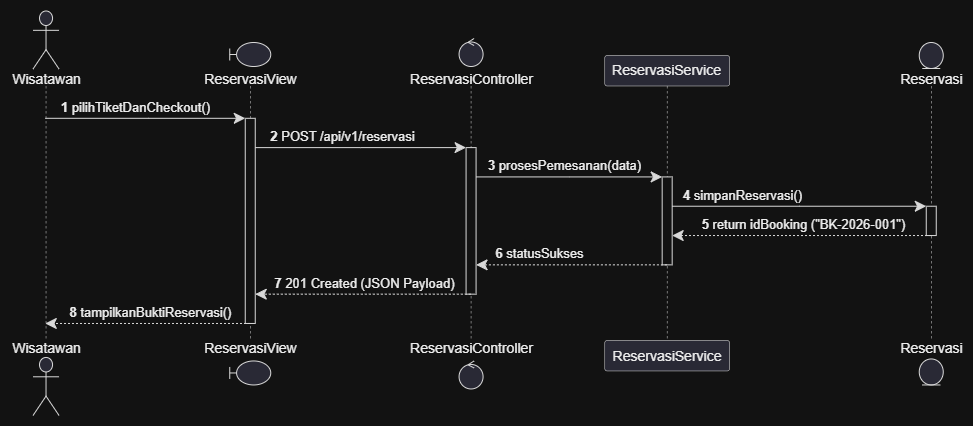

The diagram above was exported from draw.io. Its source (the exported page's mxGraphModel, read from the mxfile embedded in the PNG):
<mxGraphModel dx="1269" dy="739" grid="1" gridSize="10" guides="1" tooltips="1" connect="1" arrows="1" fold="1" page="1" pageScale="1" pageWidth="827" pageHeight="1169" math="0" shadow="0">
  <root>
    <mxCell id="0" />
    <mxCell id="1" parent="0" />
    <UserObject label="" plantUmlData="{&#10;  &quot;data&quot;: &quot;@startuml\nautonumber\nactor Wisatawan as User\nboundary \&quot;ReservasiView\&quot; as View\ncontrol \&quot;ReservasiController\&quot; as Ctrl\nparticipant \&quot;ReservasiService\&quot; as Svc\nentity \&quot;Reservasi\&quot; as Res\n\nUser -&gt; View : pilihTiketDanCheckout()\nactivate View\nView -&gt; Ctrl : POST /api/v1/reservasi\nactivate Ctrl\nCtrl -&gt; Svc : prosesPemesanan(data)\nactivate Svc\nSvc -&gt; Res : simpanReservasi()\nactivate Res\nRes --&gt; Svc : return idBooking (\&quot;BK-2026-001\&quot;)\ndeactivate Res\nSvc --&gt; Ctrl : statusSukses\ndeactivate Svc\nCtrl --&gt; View : 201 Created (JSON Payload)\ndeactivate Ctrl\nView --&gt; User : tampilkanBuktiReservasi()\ndeactivate View\n@enduml&quot;,&#10;  &quot;config&quot;: null&#10;}" id="r_kuTXgthTiUAQWiY-L_-6">
      <mxCell connectable="0" parent="1" style="group;transparentBounds=1;editIcon=1;lockedGroup=0;groupPadding=10;fillColor=default;" vertex="1">
        <mxGeometry as="geometry" />
      </mxCell>
    </UserObject>
    <UserObject label="" plantUmlId="pl_4" plantUmlBaseStyle="shape=umlLifeline;perimeter=lifelinePerimeter;participant=headless;size=75.49;lifelineMirror=1;dashPattern=5 5;container=1;dropTarget=0;collapsible=0;recursiveResize=0;outlineConnect=0;portConstraint=eastwest;newEdgeStyle={&quot;edgeStyle&quot;:&quot;sequenceEdgeStyle&quot;,&quot;libavoidRouting&quot;:0,&quot;curved&quot;:0,&quot;rounded&quot;:0};fillColor=none;strokeColor=#181818;strokeWidth=0.5;" plantUmlBaseValue="" id="r_kuTXgthTiUAQWiY-L_-7">
      <mxCell parent="r_kuTXgthTiUAQWiY-L_-6" style="shape=umlLifeline;perimeter=lifelinePerimeter;participant=headless;size=75.49;lifelineMirror=1;dashPattern=5 5;container=1;dropTarget=0;collapsible=0;recursiveResize=0;outlineConnect=0;portConstraint=eastwest;newEdgeStyle={&quot;edgeStyle&quot;:&quot;sequenceEdgeStyle&quot;,&quot;libavoidRouting&quot;:0,&quot;curved&quot;:0,&quot;rounded&quot;:0};fillColor=none;strokeColor=#181818;strokeWidth=0.5;" vertex="1">
        <mxGeometry height="405.46000000000004" width="71.0663" x="40" y="30" as="geometry" />
      </mxCell>
    </UserObject>
    <UserObject label="Wisatawan" plantUmlId="p_17" plantUmlBaseStyle="shape=umlActor;verticalLabelPosition=bottom;verticalAlign=top;spacingTop=-5;fillColor=#E2E2F0;strokeColor=#181818;fontColor=#000000;fontSize=14;html=1;part=1;" plantUmlBaseValue="Wisatawan" id="r_kuTXgthTiUAQWiY-L_-8">
      <mxCell parent="r_kuTXgthTiUAQWiY-L_-7" style="shape=umlActor;verticalLabelPosition=bottom;verticalAlign=top;spacingTop=-5;fillColor=#E2E2F0;strokeColor=#181818;fontColor=#000000;fontSize=14;html=1;part=1;" vertex="1">
        <mxGeometry height="58" width="26" x="22.53315" y="0.5" as="geometry" />
      </mxCell>
    </UserObject>
    <UserObject label="Wisatawan" plantUmlId="pf_18" plantUmlBaseStyle="shape=umlActor;verticalLabelPosition=top;verticalAlign=bottom;spacingBottom=-2.5;fillColor=#E2E2F0;strokeColor=#181818;fontColor=#000000;fontSize=14;html=1;part=1;" plantUmlBaseValue="Wisatawan" id="r_kuTXgthTiUAQWiY-L_-9">
      <mxCell parent="r_kuTXgthTiUAQWiY-L_-7" style="shape=umlActor;verticalLabelPosition=top;verticalAlign=bottom;spacingBottom=-2.5;fillColor=#E2E2F0;strokeColor=#181818;fontColor=#000000;fontSize=14;html=1;part=1;" vertex="1">
        <mxGeometry height="58" width="26" x="22.53315" y="346.96000000000004" as="geometry" />
      </mxCell>
    </UserObject>
    <UserObject label="" plantUmlId="pl_5" plantUmlBaseStyle="shape=umlLifeline;perimeter=lifelinePerimeter;participant=headless;size=43.49;lifelineMirror=1;dashPattern=5 5;container=1;dropTarget=0;collapsible=0;recursiveResize=0;outlineConnect=0;portConstraint=eastwest;newEdgeStyle={&quot;edgeStyle&quot;:&quot;sequenceEdgeStyle&quot;,&quot;libavoidRouting&quot;:0,&quot;curved&quot;:0,&quot;rounded&quot;:0};fillColor=none;strokeColor=#181818;strokeWidth=0.5;" plantUmlBaseValue="" id="r_kuTXgthTiUAQWiY-L_-10">
      <mxCell parent="r_kuTXgthTiUAQWiY-L_-6" style="shape=umlLifeline;perimeter=lifelinePerimeter;participant=headless;size=43.49;lifelineMirror=1;dashPattern=5 5;container=1;dropTarget=0;collapsible=0;recursiveResize=0;outlineConnect=0;portConstraint=eastwest;newEdgeStyle={&quot;edgeStyle&quot;:&quot;sequenceEdgeStyle&quot;,&quot;libavoidRouting&quot;:0,&quot;curved&quot;:0,&quot;rounded&quot;:0};fillColor=none;strokeColor=#181818;strokeWidth=0.5;" vertex="1">
        <mxGeometry height="341.46000000000004" width="95.26549999999999" x="232.11785714285713" y="61.99999999999999" as="geometry" />
      </mxCell>
    </UserObject>
    <UserObject label="" plantUmlId="act_0" plantUmlBaseStyle="rounded=0;fillColor=#FFFFFF;strokeColor=#181818;strokeWidth=1;points=[];perimeter=orthogonalPerimeter;outlineConnect=0;portConstraint=eastwest;newEdgeStyle={&quot;edgeStyle&quot;:&quot;sequenceEdgeStyle&quot;,&quot;libavoidRouting&quot;:0,&quot;curved&quot;:0,&quot;rounded&quot;:0};part=1;" plantUmlBaseValue="" id="r_kuTXgthTiUAQWiY-L_-11">
      <mxCell parent="r_kuTXgthTiUAQWiY-L_-10" style="rounded=0;fillColor=#FFFFFF;strokeColor=#181818;strokeWidth=1;points=[];perimeter=orthogonalPerimeter;outlineConnect=0;portConstraint=eastwest;newEdgeStyle={&quot;edgeStyle&quot;:&quot;sequenceEdgeStyle&quot;,&quot;libavoidRouting&quot;:0,&quot;curved&quot;:0,&quot;rounded&quot;:0};part=1;" vertex="1">
        <mxGeometry height="205.17000000000002" width="10" x="42.63274999999999" y="75.80000000000001" as="geometry" />
      </mxCell>
    </UserObject>
    <UserObject label="ReservasiView" plantUmlId="p_19" plantUmlBaseStyle="shape=umlBoundary;verticalLabelPosition=bottom;verticalAlign=top;spacingTop=-2.5;fillColor=#E2E2F0;strokeColor=#181818;fontColor=#000000;fontSize=14;html=1;part=1;" plantUmlBaseValue="ReservasiView" id="r_kuTXgthTiUAQWiY-L_-12">
      <mxCell parent="r_kuTXgthTiUAQWiY-L_-10" style="shape=umlBoundary;verticalLabelPosition=bottom;verticalAlign=top;spacingTop=-2.5;fillColor=#E2E2F0;strokeColor=#181818;fontColor=#000000;fontSize=14;html=1;part=1;" vertex="1">
        <mxGeometry height="24" width="41" x="27.132749999999987" as="geometry" />
      </mxCell>
    </UserObject>
    <UserObject label="ReservasiView" plantUmlId="pf_20" plantUmlBaseStyle="shape=umlBoundary;verticalLabelPosition=top;verticalAlign=bottom;spacingBottom=1;fillColor=#E2E2F0;strokeColor=#181818;fontColor=#000000;fontSize=14;html=1;part=1;" plantUmlBaseValue="ReservasiView" id="r_kuTXgthTiUAQWiY-L_-13">
      <mxCell parent="r_kuTXgthTiUAQWiY-L_-10" style="shape=umlBoundary;verticalLabelPosition=top;verticalAlign=bottom;spacingBottom=1;fillColor=#E2E2F0;strokeColor=#181818;fontColor=#000000;fontSize=14;html=1;part=1;" vertex="1">
        <mxGeometry height="24" width="41" x="27.132749999999987" y="318.46000000000004" as="geometry" />
      </mxCell>
    </UserObject>
    <UserObject label="" plantUmlId="pl_6" plantUmlBaseStyle="shape=umlLifeline;perimeter=lifelinePerimeter;participant=headless;size=47.49;lifelineMirror=1;dashPattern=5 5;container=1;dropTarget=0;collapsible=0;recursiveResize=0;outlineConnect=0;portConstraint=eastwest;newEdgeStyle={&quot;edgeStyle&quot;:&quot;sequenceEdgeStyle&quot;,&quot;libavoidRouting&quot;:0,&quot;curved&quot;:0,&quot;rounded&quot;:0};fillColor=none;strokeColor=#181818;strokeWidth=0.5;" plantUmlBaseValue="" id="r_kuTXgthTiUAQWiY-L_-14">
      <mxCell parent="r_kuTXgthTiUAQWiY-L_-6" style="shape=umlLifeline;perimeter=lifelinePerimeter;participant=headless;size=47.49;lifelineMirror=1;dashPattern=5 5;container=1;dropTarget=0;collapsible=0;recursiveResize=0;outlineConnect=0;portConstraint=eastwest;newEdgeStyle={&quot;edgeStyle&quot;:&quot;sequenceEdgeStyle&quot;,&quot;libavoidRouting&quot;:0,&quot;curved&quot;:0,&quot;rounded&quot;:0};fillColor=none;strokeColor=#181818;strokeWidth=0.5;" vertex="1">
        <mxGeometry height="349.46000000000004" width="131.6395" x="434.75174285714286" y="57.99999999999999" as="geometry" />
      </mxCell>
    </UserObject>
    <UserObject label="" plantUmlId="act_1" plantUmlBaseStyle="rounded=0;fillColor=#FFFFFF;strokeColor=#181818;strokeWidth=1;points=[];perimeter=orthogonalPerimeter;outlineConnect=0;portConstraint=eastwest;newEdgeStyle={&quot;edgeStyle&quot;:&quot;sequenceEdgeStyle&quot;,&quot;libavoidRouting&quot;:0,&quot;curved&quot;:0,&quot;rounded&quot;:0};part=1;" plantUmlBaseValue="" id="r_kuTXgthTiUAQWiY-L_-15">
      <mxCell parent="r_kuTXgthTiUAQWiY-L_-14" style="rounded=0;fillColor=#FFFFFF;strokeColor=#181818;strokeWidth=1;points=[];perimeter=orthogonalPerimeter;outlineConnect=0;portConstraint=eastwest;newEdgeStyle={&quot;edgeStyle&quot;:&quot;sequenceEdgeStyle&quot;,&quot;libavoidRouting&quot;:0,&quot;curved&quot;:0,&quot;rounded&quot;:0};part=1;" vertex="1">
        <mxGeometry height="146.55" width="10" x="60.81975" y="109.11000000000001" as="geometry" />
      </mxCell>
    </UserObject>
    <UserObject label="ReservasiController" plantUmlId="p_21" plantUmlBaseStyle="ellipse;shape=umlControl;verticalLabelPosition=bottom;verticalAlign=top;spacingTop=-2.5;fillColor=#E2E2F0;strokeColor=#181818;fontColor=#000000;fontSize=14;html=1;part=1;" plantUmlBaseValue="ReservasiController" id="r_kuTXgthTiUAQWiY-L_-16">
      <mxCell parent="r_kuTXgthTiUAQWiY-L_-14" style="ellipse;shape=umlControl;verticalLabelPosition=bottom;verticalAlign=top;spacingTop=-2.5;fillColor=#E2E2F0;strokeColor=#181818;fontColor=#000000;fontSize=14;html=1;part=1;" vertex="1">
        <mxGeometry height="28" width="24" x="53.81975" as="geometry" />
      </mxCell>
    </UserObject>
    <UserObject label="ReservasiController" plantUmlId="pf_22" plantUmlBaseStyle="ellipse;shape=umlControl;verticalLabelPosition=top;verticalAlign=bottom;spacingBottom=1;fillColor=#E2E2F0;strokeColor=#181818;fontColor=#000000;fontSize=14;html=1;part=1;" plantUmlBaseValue="ReservasiController" id="r_kuTXgthTiUAQWiY-L_-17">
      <mxCell parent="r_kuTXgthTiUAQWiY-L_-14" style="ellipse;shape=umlControl;verticalLabelPosition=top;verticalAlign=bottom;spacingBottom=1;fillColor=#E2E2F0;strokeColor=#181818;fontColor=#000000;fontSize=14;html=1;part=1;" vertex="1">
        <mxGeometry height="28" width="24" x="53.81975" y="322.46000000000004" as="geometry" />
      </mxCell>
    </UserObject>
    <UserObject label="ReservasiService" plantUmlId="p_7" plantUmlBaseStyle="shape=umlLifeline;perimeter=lifelinePerimeter;size=30.49;lifelineMirror=1;dashPattern=5 5;container=1;dropTarget=0;collapsible=0;recursiveResize=0;outlineConnect=0;portConstraint=eastwest;newEdgeStyle={&quot;edgeStyle&quot;:&quot;sequenceEdgeStyle&quot;,&quot;libavoidRouting&quot;:0,&quot;curved&quot;:0,&quot;rounded&quot;:0};rounded=1;absoluteArcSize=1;arcSize=5;fillColor=#E2E2F0;strokeColor=#181818;strokeWidth=0.5;fontColor=#000000;fontSize=14;whiteSpace=wrap;html=1;" plantUmlBaseValue="ReservasiService" id="r_kuTXgthTiUAQWiY-L_-18">
      <mxCell parent="r_kuTXgthTiUAQWiY-L_-6" style="shape=umlLifeline;perimeter=lifelinePerimeter;size=30.49;lifelineMirror=1;dashPattern=5 5;container=1;dropTarget=0;collapsible=0;recursiveResize=0;outlineConnect=0;portConstraint=eastwest;newEdgeStyle={&quot;edgeStyle&quot;:&quot;sequenceEdgeStyle&quot;,&quot;libavoidRouting&quot;:0,&quot;curved&quot;:0,&quot;rounded&quot;:0};rounded=1;absoluteArcSize=1;arcSize=5;fillColor=#E2E2F0;strokeColor=#181818;strokeWidth=0.5;fontColor=#000000;fontSize=14;whiteSpace=wrap;html=1;" vertex="1">
        <mxGeometry height="315.46000000000004" width="124.8104" x="634.2694428571427" y="75" as="geometry" />
      </mxCell>
    </UserObject>
    <UserObject label="" plantUmlId="act_2" plantUmlBaseStyle="rounded=0;fillColor=#FFFFFF;strokeColor=#181818;strokeWidth=1;points=[];perimeter=orthogonalPerimeter;outlineConnect=0;portConstraint=eastwest;newEdgeStyle={&quot;edgeStyle&quot;:&quot;sequenceEdgeStyle&quot;,&quot;libavoidRouting&quot;:0,&quot;curved&quot;:0,&quot;rounded&quot;:0};part=1;" plantUmlBaseValue="" id="r_kuTXgthTiUAQWiY-L_-19">
      <mxCell parent="r_kuTXgthTiUAQWiY-L_-18" style="rounded=0;fillColor=#FFFFFF;strokeColor=#181818;strokeWidth=1;points=[];perimeter=orthogonalPerimeter;outlineConnect=0;portConstraint=eastwest;newEdgeStyle={&quot;edgeStyle&quot;:&quot;sequenceEdgeStyle&quot;,&quot;libavoidRouting&quot;:0,&quot;curved&quot;:0,&quot;rounded&quot;:0};part=1;" vertex="1">
        <mxGeometry height="87.93000000000004" width="10" x="57.405200000000036" y="121.41999999999999" as="geometry" />
      </mxCell>
    </UserObject>
    <UserObject label="" plantUmlId="pl_8" plantUmlBaseStyle="shape=umlLifeline;perimeter=lifelinePerimeter;participant=headless;size=43.49;lifelineMirror=1;dashPattern=5 5;container=1;dropTarget=0;collapsible=0;recursiveResize=0;outlineConnect=0;portConstraint=eastwest;newEdgeStyle={&quot;edgeStyle&quot;:&quot;sequenceEdgeStyle&quot;,&quot;libavoidRouting&quot;:0,&quot;curved&quot;:0,&quot;rounded&quot;:0};fillColor=none;strokeColor=#181818;strokeWidth=0.5;" plantUmlBaseValue="" id="r_kuTXgthTiUAQWiY-L_-20">
      <mxCell parent="r_kuTXgthTiUAQWiY-L_-6" style="shape=umlLifeline;perimeter=lifelinePerimeter;participant=headless;size=43.49;lifelineMirror=1;dashPattern=5 5;container=1;dropTarget=0;collapsible=0;recursiveResize=0;outlineConnect=0;portConstraint=eastwest;newEdgeStyle={&quot;edgeStyle&quot;:&quot;sequenceEdgeStyle&quot;,&quot;libavoidRouting&quot;:0,&quot;curved&quot;:0,&quot;rounded&quot;:0};fillColor=none;strokeColor=#181818;strokeWidth=0.5;" vertex="1">
        <mxGeometry height="341.46000000000004" width="63.4784" x="929.0092785714284" y="61.99999999999999" as="geometry" />
      </mxCell>
    </UserObject>
    <UserObject label="" plantUmlId="act_3" plantUmlBaseStyle="rounded=0;fillColor=#FFFFFF;strokeColor=#181818;strokeWidth=1;points=[];perimeter=orthogonalPerimeter;outlineConnect=0;portConstraint=eastwest;newEdgeStyle={&quot;edgeStyle&quot;:&quot;sequenceEdgeStyle&quot;,&quot;libavoidRouting&quot;:0,&quot;curved&quot;:0,&quot;rounded&quot;:0};part=1;" plantUmlBaseValue="" id="r_kuTXgthTiUAQWiY-L_-21">
      <mxCell parent="r_kuTXgthTiUAQWiY-L_-20" style="rounded=0;fillColor=#FFFFFF;strokeColor=#181818;strokeWidth=1;points=[];perimeter=orthogonalPerimeter;outlineConnect=0;portConstraint=eastwest;newEdgeStyle={&quot;edgeStyle&quot;:&quot;sequenceEdgeStyle&quot;,&quot;libavoidRouting&quot;:0,&quot;curved&quot;:0,&quot;rounded&quot;:0};part=1;" vertex="1">
        <mxGeometry height="29.310000000000002" width="10" x="26.739199999999983" y="163.73" as="geometry" />
      </mxCell>
    </UserObject>
    <UserObject label="Reservasi" plantUmlId="p_23" plantUmlBaseStyle="ellipse;shape=umlEntity;verticalLabelPosition=bottom;verticalAlign=top;spacingTop=-4.5;fillColor=#E2E2F0;strokeColor=#181818;fontColor=#000000;fontSize=14;html=1;part=1;" plantUmlBaseValue="Reservasi" id="r_kuTXgthTiUAQWiY-L_-22">
      <mxCell parent="r_kuTXgthTiUAQWiY-L_-20" style="ellipse;shape=umlEntity;verticalLabelPosition=bottom;verticalAlign=top;spacingTop=-4.5;fillColor=#E2E2F0;strokeColor=#181818;fontColor=#000000;fontSize=14;html=1;part=1;" vertex="1">
        <mxGeometry height="26" width="24" x="19.739199999999983" as="geometry" />
      </mxCell>
    </UserObject>
    <UserObject label="Reservasi" plantUmlId="pf_24" plantUmlBaseStyle="ellipse;shape=umlEntity;verticalLabelPosition=top;verticalAlign=bottom;spacingBottom=-1;fillColor=#E2E2F0;strokeColor=#181818;fontColor=#000000;fontSize=14;html=1;part=1;" plantUmlBaseValue="Reservasi" id="r_kuTXgthTiUAQWiY-L_-23">
      <mxCell parent="r_kuTXgthTiUAQWiY-L_-20" style="ellipse;shape=umlEntity;verticalLabelPosition=top;verticalAlign=bottom;spacingBottom=-1;fillColor=#E2E2F0;strokeColor=#181818;fontColor=#000000;fontSize=14;html=1;part=1;" vertex="1">
        <mxGeometry height="26" width="24" x="19.739199999999983" y="316.46000000000004" as="geometry" />
      </mxCell>
    </UserObject>
    <UserObject label="&lt;b&gt;1&lt;/b&gt; pilihTiketDanCheckout()" plantUmlId="msg_9" plantUmlBaseStyle="endArrow=classic;endFill=1;endSize=9;html=1;edgeStyle=sequenceEdgeStyle;libavoidRouting=0;curved=0;rounded=0;strokeColor=#181818;strokeWidth=1;fontColor=#000000;fontSize=13;verticalAlign=bottom;labelBackgroundColor=none;sourcePerimeterSpacing=0;targetPerimeterSpacing=0;" plantUmlBaseValue="&lt;b&gt;1&lt;/b&gt; pilihTiketDanCheckout()" id="r_kuTXgthTiUAQWiY-L_-24">
      <mxCell edge="1" parent="r_kuTXgthTiUAQWiY-L_-6" source="r_kuTXgthTiUAQWiY-L_-7" style="endArrow=classic;endFill=1;endSize=9;html=1;edgeStyle=sequenceEdgeStyle;libavoidRouting=0;curved=0;rounded=0;strokeColor=#181818;strokeWidth=1;fontColor=#000000;fontSize=13;verticalAlign=bottom;labelBackgroundColor=none;sourcePerimeterSpacing=0;targetPerimeterSpacing=0;" target="r_kuTXgthTiUAQWiY-L_-11">
        <mxGeometry relative="1" x="-0.104" as="geometry">
          <Array as="points">
            <mxPoint x="175" y="137.8" />
          </Array>
          <mxPoint x="75.53315" y="137.8" as="sourcePoint" />
          <mxPoint x="274.7506071428571" y="137.8" as="targetPoint" />
        </mxGeometry>
      </mxCell>
    </UserObject>
    <UserObject label="&lt;b&gt;2&lt;/b&gt; POST /api/v1/reservasi" plantUmlId="msg_10" plantUmlBaseStyle="endArrow=classic;endFill=1;endSize=9;html=1;edgeStyle=sequenceEdgeStyle;libavoidRouting=0;curved=0;rounded=0;strokeColor=#181818;strokeWidth=1;fontColor=#000000;fontSize=13;verticalAlign=bottom;labelBackgroundColor=none;sourcePerimeterSpacing=0;targetPerimeterSpacing=0;" plantUmlBaseValue="&lt;b&gt;2&lt;/b&gt; POST /api/v1/reservasi" id="r_kuTXgthTiUAQWiY-L_-25">
      <mxCell edge="1" parent="r_kuTXgthTiUAQWiY-L_-6" source="r_kuTXgthTiUAQWiY-L_-11" style="endArrow=classic;endFill=1;endSize=9;html=1;edgeStyle=sequenceEdgeStyle;libavoidRouting=0;curved=0;rounded=0;strokeColor=#181818;strokeWidth=1;fontColor=#000000;fontSize=13;verticalAlign=bottom;labelBackgroundColor=none;sourcePerimeterSpacing=0;targetPerimeterSpacing=0;" target="r_kuTXgthTiUAQWiY-L_-15">
        <mxGeometry relative="1" x="-0.177" as="geometry">
          <Array as="points">
            <mxPoint x="390" y="167.11" />
          </Array>
          <mxPoint x="284.7506071428571" y="167.11" as="sourcePoint" />
          <mxPoint x="495.57149285714286" y="167.11" as="targetPoint" />
        </mxGeometry>
      </mxCell>
    </UserObject>
    <UserObject label="&lt;b&gt;3&lt;/b&gt; prosesPemesanan(data)" plantUmlId="msg_11" plantUmlBaseStyle="endArrow=classic;endFill=1;endSize=9;html=1;edgeStyle=sequenceEdgeStyle;libavoidRouting=0;curved=0;rounded=0;strokeColor=#181818;strokeWidth=1;fontColor=#000000;fontSize=13;verticalAlign=bottom;labelBackgroundColor=none;sourcePerimeterSpacing=0;targetPerimeterSpacing=0;" plantUmlBaseValue="&lt;b&gt;3&lt;/b&gt; prosesPemesanan(data)" id="r_kuTXgthTiUAQWiY-L_-26">
      <mxCell edge="1" parent="r_kuTXgthTiUAQWiY-L_-6" source="r_kuTXgthTiUAQWiY-L_-15" style="endArrow=classic;endFill=1;endSize=9;html=1;edgeStyle=sequenceEdgeStyle;libavoidRouting=0;curved=0;rounded=0;strokeColor=#181818;strokeWidth=1;fontColor=#000000;fontSize=13;verticalAlign=bottom;labelBackgroundColor=none;sourcePerimeterSpacing=0;targetPerimeterSpacing=0;" target="r_kuTXgthTiUAQWiY-L_-19">
        <mxGeometry relative="1" x="-0.059" as="geometry">
          <Array as="points">
            <mxPoint x="599" y="196.42" />
          </Array>
          <mxPoint x="505.57149285714286" y="196.42" as="sourcePoint" />
          <mxPoint x="691.6746428571428" y="196.42" as="targetPoint" />
        </mxGeometry>
      </mxCell>
    </UserObject>
    <UserObject label="&lt;b&gt;4&lt;/b&gt; simpanReservasi()" plantUmlId="msg_12" plantUmlBaseStyle="endArrow=classic;endFill=1;endSize=9;html=1;edgeStyle=sequenceEdgeStyle;libavoidRouting=0;curved=0;rounded=0;strokeColor=#181818;strokeWidth=1;fontColor=#000000;fontSize=13;verticalAlign=bottom;labelBackgroundColor=none;sourcePerimeterSpacing=0;targetPerimeterSpacing=0;" plantUmlBaseValue="&lt;b&gt;4&lt;/b&gt; simpanReservasi()" id="r_kuTXgthTiUAQWiY-L_-27">
      <mxCell edge="1" parent="r_kuTXgthTiUAQWiY-L_-6" source="r_kuTXgthTiUAQWiY-L_-19" style="endArrow=classic;endFill=1;endSize=9;html=1;edgeStyle=sequenceEdgeStyle;libavoidRouting=0;curved=0;rounded=0;strokeColor=#181818;strokeWidth=1;fontColor=#000000;fontSize=13;verticalAlign=bottom;labelBackgroundColor=none;sourcePerimeterSpacing=0;targetPerimeterSpacing=0;" target="r_kuTXgthTiUAQWiY-L_-21">
        <mxGeometry relative="1" x="-0.45" as="geometry">
          <Array as="points">
            <mxPoint x="829" y="225.73" />
          </Array>
          <mxPoint x="701.6746428571428" y="225.73" as="sourcePoint" />
          <mxPoint x="955.7484785714283" y="225.73" as="targetPoint" />
        </mxGeometry>
      </mxCell>
    </UserObject>
    <UserObject label="&lt;b&gt;5&lt;/b&gt; return idBooking (&amp;quot;BK-2026-001&amp;quot;)" plantUmlId="msg_13" plantUmlBaseStyle="endArrow=classic;endFill=1;endSize=9;html=1;edgeStyle=sequenceEdgeStyle;libavoidRouting=0;curved=0;rounded=0;strokeColor=#181818;strokeWidth=1;fontColor=#000000;fontSize=13;verticalAlign=bottom;labelBackgroundColor=none;dashed=1;dashPattern=2 2;sourcePerimeterSpacing=0;targetPerimeterSpacing=0;" plantUmlBaseValue="&lt;b&gt;5&lt;/b&gt; return idBooking (&amp;quot;BK-2026-001&amp;quot;)" id="r_kuTXgthTiUAQWiY-L_-28">
      <mxCell edge="1" parent="r_kuTXgthTiUAQWiY-L_-6" source="r_kuTXgthTiUAQWiY-L_-20" style="endArrow=classic;endFill=1;endSize=9;html=1;edgeStyle=sequenceEdgeStyle;libavoidRouting=0;curved=0;rounded=0;strokeColor=#181818;strokeWidth=1;fontColor=#000000;fontSize=13;verticalAlign=bottom;labelBackgroundColor=none;dashed=1;dashPattern=2 2;sourcePerimeterSpacing=0;targetPerimeterSpacing=0;" target="r_kuTXgthTiUAQWiY-L_-19">
        <mxGeometry relative="1" x="-0.015" as="geometry">
          <Array as="points">
            <mxPoint x="831" y="255.04" />
          </Array>
          <mxPoint x="960.7484785714283" y="255.04" as="sourcePoint" />
          <mxPoint x="701.6746428571428" y="255.04" as="targetPoint" />
        </mxGeometry>
      </mxCell>
    </UserObject>
    <UserObject label="&lt;b&gt;6&lt;/b&gt; statusSukses" plantUmlId="msg_14" plantUmlBaseStyle="endArrow=classic;endFill=1;endSize=9;html=1;edgeStyle=sequenceEdgeStyle;libavoidRouting=0;curved=0;rounded=0;strokeColor=#181818;strokeWidth=1;fontColor=#000000;fontSize=13;verticalAlign=bottom;labelBackgroundColor=none;dashed=1;dashPattern=2 2;sourcePerimeterSpacing=0;targetPerimeterSpacing=0;" plantUmlBaseValue="&lt;b&gt;6&lt;/b&gt; statusSukses" id="r_kuTXgthTiUAQWiY-L_-29">
      <mxCell edge="1" parent="r_kuTXgthTiUAQWiY-L_-6" source="r_kuTXgthTiUAQWiY-L_-18" style="endArrow=classic;endFill=1;endSize=9;html=1;edgeStyle=sequenceEdgeStyle;libavoidRouting=0;curved=0;rounded=0;strokeColor=#181818;strokeWidth=1;fontColor=#000000;fontSize=13;verticalAlign=bottom;labelBackgroundColor=none;dashed=1;dashPattern=2 2;sourcePerimeterSpacing=0;targetPerimeterSpacing=0;" target="r_kuTXgthTiUAQWiY-L_-15">
        <mxGeometry relative="1" x="0.332" as="geometry">
          <Array as="points">
            <mxPoint x="601" y="284.35" />
          </Array>
          <mxPoint x="696.6746428571428" y="284.35" as="sourcePoint" />
          <mxPoint x="505.57149285714286" y="284.35" as="targetPoint" />
        </mxGeometry>
      </mxCell>
    </UserObject>
    <UserObject label="&lt;b&gt;7&lt;/b&gt; 201 Created (JSON Payload)" plantUmlId="msg_15" plantUmlBaseStyle="endArrow=classic;endFill=1;endSize=9;html=1;edgeStyle=sequenceEdgeStyle;libavoidRouting=0;curved=0;rounded=0;strokeColor=#181818;strokeWidth=1;fontColor=#000000;fontSize=13;verticalAlign=bottom;labelBackgroundColor=none;dashed=1;dashPattern=2 2;sourcePerimeterSpacing=0;targetPerimeterSpacing=0;" plantUmlBaseValue="&lt;b&gt;7&lt;/b&gt; 201 Created (JSON Payload)" id="r_kuTXgthTiUAQWiY-L_-30">
      <mxCell edge="1" parent="r_kuTXgthTiUAQWiY-L_-6" source="r_kuTXgthTiUAQWiY-L_-14" style="endArrow=classic;endFill=1;endSize=9;html=1;edgeStyle=sequenceEdgeStyle;libavoidRouting=0;curved=0;rounded=0;strokeColor=#181818;strokeWidth=1;fontColor=#000000;fontSize=13;verticalAlign=bottom;labelBackgroundColor=none;dashed=1;dashPattern=2 2;sourcePerimeterSpacing=0;targetPerimeterSpacing=0;" target="r_kuTXgthTiUAQWiY-L_-11">
        <mxGeometry relative="1" x="-0.019" as="geometry">
          <Array as="points">
            <mxPoint x="393" y="313.66" />
          </Array>
          <mxPoint x="500.57149285714286" y="313.66" as="sourcePoint" />
          <mxPoint x="284.7506071428571" y="313.66" as="targetPoint" />
        </mxGeometry>
      </mxCell>
    </UserObject>
    <UserObject label="&lt;b&gt;8&lt;/b&gt; tampilkanBuktiReservasi()" plantUmlId="msg_16" plantUmlBaseStyle="endArrow=classic;endFill=1;endSize=9;html=1;edgeStyle=sequenceEdgeStyle;libavoidRouting=0;curved=0;rounded=0;strokeColor=#181818;strokeWidth=1;fontColor=#000000;fontSize=13;verticalAlign=bottom;labelBackgroundColor=none;dashed=1;dashPattern=2 2;sourcePerimeterSpacing=0;targetPerimeterSpacing=0;" plantUmlBaseValue="&lt;b&gt;8&lt;/b&gt; tampilkanBuktiReservasi()" id="r_kuTXgthTiUAQWiY-L_-31">
      <mxCell edge="1" parent="r_kuTXgthTiUAQWiY-L_-6" source="r_kuTXgthTiUAQWiY-L_-10" style="endArrow=classic;endFill=1;endSize=9;html=1;edgeStyle=sequenceEdgeStyle;libavoidRouting=0;curved=0;rounded=0;strokeColor=#181818;strokeWidth=1;fontColor=#000000;fontSize=13;verticalAlign=bottom;labelBackgroundColor=none;dashed=1;dashPattern=2 2;sourcePerimeterSpacing=0;targetPerimeterSpacing=0;" target="r_kuTXgthTiUAQWiY-L_-7">
        <mxGeometry relative="1" x="-0.02" as="geometry">
          <Array as="points">
            <mxPoint x="178" y="342.97" />
          </Array>
          <mxPoint x="279.7506071428571" y="342.97" as="sourcePoint" />
          <mxPoint x="75.53315" y="342.97" as="targetPoint" />
        </mxGeometry>
      </mxCell>
    </UserObject>
  </root>
</mxGraphModel>